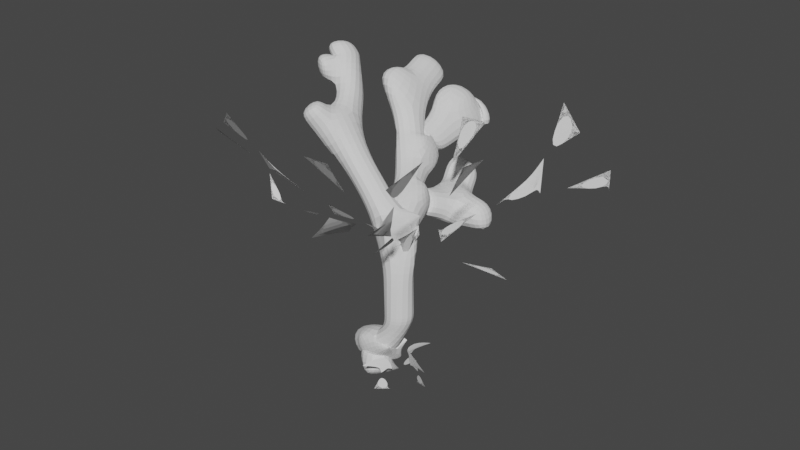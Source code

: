 # Source: TreeDead.blend  (saved by Blender 3.6.13; exported with 4.5.12 LTS)
import bpy
from mathutils import Matrix  # noqa: F401  (used for matrix-valued properties, if any)

bpy.ops.wm.read_factory_settings(use_empty=True)
scene = bpy.context.scene
scene.name = 'Scene'

# ---- collections
col_collection = bpy.data.collections.new('Collection'); scene.collection.children.link(col_collection)

# ---- node groups
ng_auto_smooth = bpy.data.node_groups.new('Auto Smooth', 'GeometryNodeTree')
_s = ng_auto_smooth.interface.new_socket(name='Geometry', in_out='OUTPUT', socket_type='NodeSocketGeometry')
_s = ng_auto_smooth.interface.new_socket(name='Geometry', in_out='INPUT', socket_type='NodeSocketGeometry')
_s = ng_auto_smooth.interface.new_socket(name='Angle', in_out='INPUT', socket_type='NodeSocketFloat')
_s.subtype = 'ANGLE'
_s.min_value = 0.0
_s.max_value = 3.142
ng_auto_smooth.is_modifier = True
_N = ng_auto_smooth.nodes; _L = ng_auto_smooth.links
n0 = _N.new('NodeGroupOutput'); n0.name = 'Group Output'; n0.location = (480, -100)
n1 = _N.new('NodeGroupInput'); n1.name = 'Group Input'; n1.location = (-420, -300)
n2 = _N.new('NodeGroupInput'); n2.name = 'Group Input.001'; n2.location = (-60, -100)
n3 = _N.new('GeometryNodeSetShadeSmooth'); n3.name = 'Set Shade Smooth'; n3.location = (120, -100)
n3.domain = 'EDGE'
n4 = _N.new('GeometryNodeSetShadeSmooth'); n4.name = 'Set Shade Smooth.001'; n4.location = (300, -100)
n5 = _N.new('GeometryNodeInputMeshEdgeAngle'); n5.name = 'Edge Angle'; n5.location = (-420, -220)
n6 = _N.new('GeometryNodeInputEdgeSmooth'); n6.name = 'Is Edge Smooth'; n6.location = (-60, -160)
n7 = _N.new('GeometryNodeInputShadeSmooth'); n7.name = 'Is Face Smooth'; n7.location = (-240, -340)
n8 = _N.new('FunctionNodeBooleanMath'); n8.name = 'Boolean Math'; n8.location = (-60, -220)
n9 = _N.new('FunctionNodeCompare'); n9.name = 'Compare'; n9.location = (-240, -180)
n9.operation = 'LESS_EQUAL'
_L.new(n5.outputs[0], n9.inputs[0])
_L.new(n4.outputs[0], n0.inputs[0])
_L.new(n1.outputs[1], n9.inputs[1])
_L.new(n9.outputs[0], n8.inputs[0])
_L.new(n7.outputs[0], n8.inputs[1])
_L.new(n2.outputs[0], n3.inputs[0])
_L.new(n6.outputs[0], n3.inputs[1])
_L.new(n3.outputs[0], n4.inputs[0])
_L.new(n8.outputs[0], n3.inputs[2])
n0.is_active_output = True

# ---- world
world_world = bpy.data.worlds.new('World'); scene.world = world_world
world_world.use_nodes = True; world_world.node_tree.nodes.clear()
_N = world_world.node_tree.nodes; _L = world_world.node_tree.links
n0 = _N.new('ShaderNodeOutputWorld'); n0.name = 'World Output'; n0.location = (300, 300)
n1 = _N.new('ShaderNodeBackground'); n1.name = 'Background'; n1.location = (10, 300)
n1.inputs[0].default_value = (0.05088, 0.05088, 0.05088, 1.0)
_L.new(n1.outputs[0], n0.inputs[0])
n0.is_active_output = True
world_world.color = (0.05088, 0.05088, 0.05088)
world_world.use_sun_shadow = False
world_world.sun_shadow_jitter_overblur = 0.0

# ---- meshes
me_plane_001 = bpy.data.meshes.new('Plane.001')
me_plane_001.from_pydata([(0.01027, 0.003679, -0.04135), (-0.4416, 1.853, 2.181), (-1.207, 1.009, 2.835), (-0.06776, 0.1075, 1.533), (0.212, 3.138, 2.583), (-0.4264, 2.572, 2.994), (-0.6152, 2.719, 3.405), (0.03044, 3.588, 3.264), (0.2598, 3.536, 2.881), (0.5281, 3.508, 2.463), (-1.014, 2.201, 3.509), (-1.119, 2.504, 3.943), (-0.03319, 0.04256, 0.8086), (-0.2547, 0.98, 1.857), (0.1037, 1.797, 1.452), (-0.02893, 2.454, 1.6), (0.2349, 2.582, 1.977), (-1.563, 1.0, 3.352), (-0.4156, -0.03182, -0.3817), (-0.6747, 0.04633, -0.4099), (-0.3862, -0.1781, -0.6248), (-0.8768, 0.02773, -0.5746), (-0.5478, -0.1951, -0.7603), (-0.1927, -0.156, -0.5304), (-0.238, -0.2845, -0.8126), (0.007789, -0.01355, -0.03981), (1.623, 0.596, 2.323), (0.7289, 1.419, 2.823), (-0.05175, 0.1881, 1.526), (2.847, -0.03538, 2.908), (2.253, 0.6387, 3.206), (2.36, 0.8583, 3.614), (3.228, 0.1954, 3.616), (3.212, -0.06304, 3.249), (3.222, -0.3634, 2.852), (1.84, 1.269, 3.632), (2.099, 1.406, 4.086), (-0.04138, 0.09682, 0.8035), (0.7854, 0.3921, 1.924), (1.542, 0.1644, 1.685), (2.274, 0.1331, 1.842), (2.357, -0.1012, 2.25), (0.6725, 1.814, 3.307), (0.01541, 0.3843, -0.4141), (0.1006, 0.6396, -0.454), (-0.1052, 0.3371, -0.6683), (0.1028, 0.8282, -0.635), (-0.1052, 0.4876, -0.817), (-0.09651, 0.1514, -0.5572), (-0.1941, 0.1754, -0.8541), (-0.009459, -0.0108, -0.04029), (0.3222, -1.439, 2.492), (1.104, -0.5157, 3.005), (0.02893, 0.1709, 1.529), (-0.3881, -2.607, 3.101), (0.2616, -1.998, 3.421), (0.4355, -2.074, 3.858), (-0.239, -2.932, 3.857), (-0.4575, -2.943, 3.464), (-0.715, -2.982, 3.04), (0.851, -1.558, 3.877), (0.9351, -1.781, 4.362), (0.01324, 0.1041, 0.8036), (0.1756, -0.6339, 2.01), (-0.2039, -1.499, 1.75), (-0.09939, -2.122, 2.017), (-0.3763, -2.17, 2.404), (1.448, -0.4248, 3.522), (0.4251, -0.05174, -0.3689), (0.6816, -0.1422, -0.3749), (0.4067, 0.0488, -0.6353), (0.888, -0.1605, -0.5343), (0.5719, 0.03556, -0.7668), (0.2104, 0.05061, -0.544), (0.2669, 0.1241, -0.8434), (-0.006372, 0.006333, -0.04181), (-1.696, -0.1103, 2.344), (-0.8454, -0.8571, 3.011), (0.01007, 0.09082, 1.536), (-2.909, 0.6567, 2.769), (-2.348, 0.0289, 3.201), (-2.472, -0.1091, 3.64), (-3.314, 0.5711, 3.496), (-3.28, 0.7579, 3.089), (-3.27, 0.9813, 2.644), (-1.968, -0.5264, 3.746), (-2.242, -0.5697, 4.21), (0.01951, 0.04957, 0.8086), (-0.843, -0.009746, 1.94), (-1.67, 0.3558, 1.561), (-2.318, 0.2786, 1.769), (-2.402, 0.5857, 2.125), (-0.8148, -1.16, 3.559), (-0.02043, -0.4525, -0.3381), (-0.1142, -0.7078, -0.3336), (0.1076, -0.4562, -0.593), (-0.1194, -0.926, -0.4775), (0.1053, -0.6312, -0.7119), (0.1034, -0.2533, -0.5176), (0.2066, -0.3341, -0.8023), (0.6783, 0.01926, 1.749), (1.527, -0.3775, 1.462), (2.167, -0.2397, 1.667), (-1.67, 0.3558, 1.561), (-2.318, 0.2786, 1.769), (-2.499, 0.3542, 2.377), (-2.242, -0.5697, 4.21), (0.2162, -2.76, 3.424), (-0.3198, -1.499, 2.413), (-1.497, 1.98, 3.64), (0.8034, 1.709, 1.416)], [(1, 5), (1, 4), (13, 1), (3, 2), (12, 3), (5, 6), (5, 7), (4, 8), (4, 9), (2, 10), (10, 11), (0, 12), (3, 13), (13, 14), (14, 15), (15, 16), (2, 17), (18, 0), (19, 18), (18, 20), (21, 19), (20, 22), (18, 23), (20, 24), (26, 30), (26, 29), (38, 26), (28, 27), (37, 28), (30, 31), (30, 32), (29, 33), (29, 34), (27, 35), (35, 36), (25, 37), (28, 38), (40, 41), (27, 42), (43, 25), (44, 43), (43, 45), (46, 44), (45, 47), (43, 48), (45, 49), (51, 55), (51, 54), (63, 51), (53, 52), (62, 53), (55, 56), (55, 57), (54, 58), (54, 59), (52, 60), (60, 61), (50, 62), (53, 63), (63, 64), (64, 65), (65, 66), (52, 67), (68, 50), (69, 68), (68, 70), (71, 69), (70, 72), (68, 73), (70, 74), (76, 80), (76, 79), (88, 76), (78, 77), (87, 78), (80, 81), (80, 82), (79, 83), (79, 84), (77, 85), (85, 86), (75, 87), (78, 88), (88, 89), (90, 91), (77, 92), (93, 75), (94, 93), (93, 95), (96, 94), (95, 97), (93, 98), (95, 99), (100, 101), (101, 102), (102, 40), (101, 39), (38, 100), (91, 105), (86, 106), (54, 107), (51, 108), (10, 109), (14, 110)], [(90, 89, 103, 104)])
_uv = me_plane_001.uv_layers.new(name='UVMap')
_uv.uv.foreach_set('vector', [0.0, 0.0, 0.0, 0.0, 0.0, 0.0, 0.0, 0.0])
_uv.active_render = True
_uv = me_plane_001.uv_layers.new(name='UVMap.001')
_uv.uv.foreach_set('vector', [0.0, 0.0, 0.0, 0.0, 0.0, 0.0, 0.0, 0.0])
me_plane_001.update()

# ---- objects
ob_plane = bpy.data.objects.new('Plane', me_plane_001)

# ---- transforms, parenting, visibility, modifiers, constraints
ob_plane.location = (0.0, 0.0, 0.0)
_m = ob_plane.modifiers.new('Skin', 'SKIN')
_m = ob_plane.modifiers.new('SimpleDeform', 'SIMPLE_DEFORM')
_m.deform_axis = 'Z'
_m.factor = 0.8727
_m.angle = 0.8727
_m = ob_plane.modifiers.new('Subdivision', 'SUBSURF')
_m = ob_plane.modifiers.new('Auto Smooth', 'NODES')
_m.node_group = ng_auto_smooth
_gi = [s.identifier for s in ng_auto_smooth.interface.items_tree if s.item_type == 'SOCKET' and s.in_out == 'INPUT']
_m[_gi[1]] = 0.5236  # Angle

# ---- collection membership
col_collection.objects.link(ob_plane)

# ---- scene / render settings (as saved in the file)
scene.frame_start = 1; scene.frame_end = 250; scene.frame_set(197)
scene.render.engine = 'BLENDER_EEVEE_NEXT'
scene.cycles.sampling_pattern = 'TABULATED_SOBOL'
scene.view_settings.view_transform = 'Filmic'
bpy.context.view_layer.update()

# ---- added for rendering (the .blend has no active camera and no usable light): camera, sun
cam_auto = bpy.data.cameras.new('AutoCamera')
cam_auto.lens = 50.0
cam_auto.sensor_width = 36.0
cam_auto.clip_end = 1000.0
ob_auto_camera = bpy.data.objects.new('AutoCamera', cam_auto)
scene.collection.objects.link(ob_auto_camera)
ob_auto_camera.location = (9.48484, -11.3518, 9.47492)
ob_auto_camera.rotation_euler = (1.09748, -7.21219e-08, 0.694738)
scene.camera = ob_auto_camera
light_auto_sun = bpy.data.lights.new('AutoSun', 'SUN')
light_auto_sun.energy = 3.0
light_auto_sun.angle = 0.0523599
ob_auto_sun = bpy.data.objects.new('AutoSun', light_auto_sun)
scene.collection.objects.link(ob_auto_sun)
ob_auto_sun.rotation_euler = (0.872665, 0.174533, 0.523599)
bpy.context.view_layer.update()
